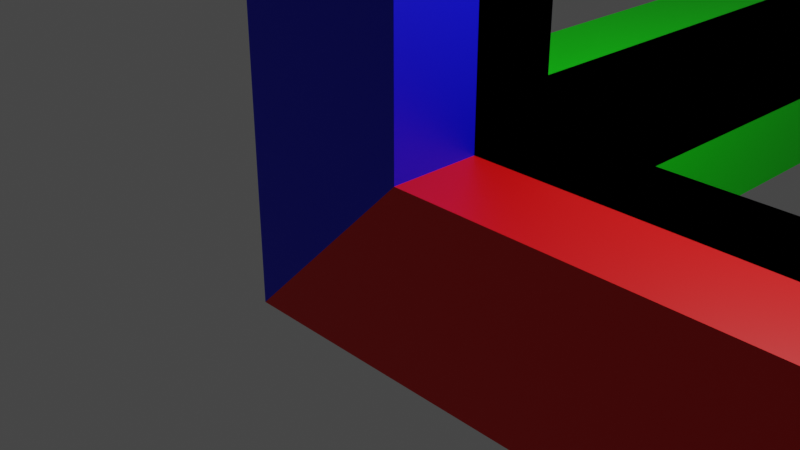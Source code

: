# Source: axes.blend  (saved by Blender 3.3.6; exported with 4.5.12 LTS)
import bpy
from mathutils import Matrix  # noqa: F401  (used for matrix-valued properties, if any)

bpy.ops.wm.read_factory_settings(use_empty=True)
scene = bpy.context.scene
scene.name = 'Scene'

# ---- collections
col_collection = bpy.data.collections.new('Collection'); scene.collection.children.link(col_collection)

# ---- materials (node trees are filled in below, after node groups)
mat_xaxis = bpy.data.materials.new('Xaxis')
mat_xaxis.alpha_threshold = 0.0
mat_xaxis.use_transparent_shadow = False
mat_xaxis.roughness = 0.5
mat_xaxis.line_color = (0.0, 0.0, 0.0, 1.0)
mat_yaxis = bpy.data.materials.new('Yaxis')
mat_yaxis.alpha_threshold = 0.0
mat_yaxis.use_transparent_shadow = False
mat_yaxis.roughness = 0.5
mat_yaxis.line_color = (0.0, 0.0, 0.0, 1.0)
mat_zaxis = bpy.data.materials.new('Zaxis')
mat_zaxis.alpha_threshold = 0.0
mat_zaxis.use_transparent_shadow = False
mat_zaxis.roughness = 0.5
mat_zaxis.line_color = (0.0, 0.0, 0.0, 1.0)

# ---- material node trees
mat_xaxis.use_nodes = True; mat_xaxis.node_tree.nodes.clear()
_N = mat_xaxis.node_tree.nodes; _L = mat_xaxis.node_tree.links
n0 = _N.new('ShaderNodeOutputMaterial'); n0.name = 'Material Output'; n0.location = (300, 300)
n1 = _N.new('ShaderNodeBsdfPrincipled'); n1.name = 'Principled BSDF'; n1.location = (10, 300)
n1.distribution = 'GGX'
n1.subsurface_method = 'RANDOM_WALK_SKIN'
n1.inputs[0].default_value = (0.8, 0.0, 0.0, 1.0)
n1.inputs[3].default_value = 1.45
n1.inputs[27].default_value = (0.0, 0.0, 0.0, 1.0)
n1.inputs[28].default_value = 1.0
_L.new(n1.outputs[0], n0.inputs[0])
n0.is_active_output = True
mat_yaxis.use_nodes = True; mat_yaxis.node_tree.nodes.clear()
_N = mat_yaxis.node_tree.nodes; _L = mat_yaxis.node_tree.links
n0 = _N.new('ShaderNodeOutputMaterial'); n0.name = 'Material Output'; n0.location = (300, 300)
n1 = _N.new('ShaderNodeBsdfPrincipled'); n1.name = 'Principled BSDF'; n1.location = (10, 300)
n1.distribution = 'GGX'
n1.subsurface_method = 'RANDOM_WALK_SKIN'
n1.inputs[0].default_value = (0.0, 0.8, 0.0, 1.0)
n1.inputs[3].default_value = 1.45
n1.inputs[27].default_value = (0.0, 0.0, 0.0, 1.0)
n1.inputs[28].default_value = 1.0
_L.new(n1.outputs[0], n0.inputs[0])
n0.is_active_output = True
mat_zaxis.use_nodes = True; mat_zaxis.node_tree.nodes.clear()
_N = mat_zaxis.node_tree.nodes; _L = mat_zaxis.node_tree.links
n0 = _N.new('ShaderNodeOutputMaterial'); n0.name = 'Material Output'; n0.location = (300, 300)
n1 = _N.new('ShaderNodeBsdfPrincipled'); n1.name = 'Principled BSDF'; n1.location = (10, 300)
n1.distribution = 'GGX'
n1.subsurface_method = 'RANDOM_WALK_SKIN'
n1.inputs[0].default_value = (0.0, 0.0, 0.8, 1.0)
n1.inputs[3].default_value = 1.45
n1.inputs[27].default_value = (0.0, 0.0, 0.0, 1.0)
n1.inputs[28].default_value = 1.0
_L.new(n1.outputs[0], n0.inputs[0])
n0.is_active_output = True

# ---- world
world_world = bpy.data.worlds.new('World'); scene.world = world_world
world_world.use_nodes = True; world_world.node_tree.nodes.clear()
_N = world_world.node_tree.nodes; _L = world_world.node_tree.links
n0 = _N.new('ShaderNodeOutputWorld'); n0.name = 'World Output'; n0.location = (300, 300)
n1 = _N.new('ShaderNodeBackground'); n1.name = 'Background'; n1.location = (10, 300)
n1.inputs[0].default_value = (0.05088, 0.05088, 0.05088, 1.0)
_L.new(n1.outputs[0], n0.inputs[0])
n0.is_active_output = True
world_world.color = (0.05088, 0.05088, 0.05088)
world_world.use_sun_shadow = False
world_world.sun_shadow_jitter_overblur = 0.0

# ---- cameras
cam_camera = bpy.data.cameras.new('Camera')
cam_camera.clip_end = 100.0
cam_camera.ortho_scale = 7.314

# ---- lights
light_light = bpy.data.lights.new('Light', 'POINT')
light_light.transmission_factor = 0.0
light_light.energy = 1000.0
light_light.shadow_soft_size = 0.1
light_light.shadow_maximum_resolution = 0.006
light_light.use_absolute_resolution = True

# ---- meshes
me_cube_003 = bpy.data.meshes.new('Cube.003')
me_cube_003.from_pydata([(0.0, 0.0, 0.0), (0.0, 1.0, 1.0), (1.0, 0.0, 1.0), (1.0, 1.0, 0.0), (1.0, 1.0, 1.0), (0.0, 50.0, 0.0), (0.0, 50.0, 1.0), (1.0, 50.0, 1.0), (1.0, 50.0, 0.0), (50.0, 1.0, 0.0), (50.0, 1.0, 1.0), (50.0, 0.0, 1.0), (50.0, 0.0, 0.0), (1.0, 1.0, 50.0), (0.0, 1.0, 50.0), (0.0, 0.0, 50.0), (1.0, 0.0, 50.0)], [], [(5, 6, 7, 8), (1, 6, 5, 0), (4, 7, 6, 1), (3, 8, 7, 4), (0, 5, 8, 3), (9, 10, 11, 12), (4, 10, 9, 3), (2, 11, 10, 4), (0, 12, 11, 2), (3, 9, 12, 0), (13, 14, 15, 16), (1, 14, 13, 4), (0, 15, 14, 1), (2, 16, 15, 0), (4, 13, 16, 2)])
me_cube_003.polygons.foreach_set('material_index', [1, 1, 1, 1, 1, 0, 0, 0, 0, 0, 2, 2, 2, 2, 2])
_uv = me_cube_003.uv_layers.new(name='UVMap')
_uv.uv.foreach_set('vector', [0.375, 0.25, 0.625, 0.25, 0.625, 0.5, 0.375, 0.5, 0.625, 0.25, 0.625, 0.25, 0.375, 0.25, 0.375, 0.25, 0.625, 0.5, 0.625, 0.5, 0.625, 0.25, 0.625, 0.25, 0.375, 0.5, 0.375, 0.5, 0.625, 0.5, 0.625, 0.5, 0.375, 0.25, 0.375, 0.25, 0.375, 0.5, 0.375, 0.5, 0.375, 0.5, 0.625, 0.5, 0.625, 0.75, 0.375, 0.75, 0.625, 0.5, 0.625, 0.5, 0.375, 0.5, 0.375, 0.5, 0.625, 0.75, 0.625, 0.75, 0.625, 0.5, 0.625, 0.5, 0.375, 0.75, 0.375, 0.75, 0.625, 0.75, 0.625, 0.75, 0.375, 0.5, 0.375, 0.5, 0.375, 0.75, 0.375, 0.75, 0.625, 0.5, 0.875, 0.5, 0.875, 0.75, 0.625, 0.75, 0.875, 0.5, 0.875, 0.5, 0.625, 0.5, 0.625, 0.5, 0.875, 0.75, 0.875, 0.75, 0.875, 0.5, 0.875, 0.5, 0.625, 0.75, 0.625, 0.75, 0.875, 0.75, 0.875, 0.75, 0.625, 0.5, 0.625, 0.5, 0.625, 0.75, 0.625, 0.75])
me_cube_003.materials.append(mat_xaxis)
me_cube_003.materials.append(mat_yaxis)
me_cube_003.materials.append(mat_zaxis)
me_cube_003.update()
me_cube = bpy.data.meshes.new('Cube')
me_cube.from_pydata([(-1.0, -1.0, -1.0), (-1.0, 1.0, 1.0), (1.0, -1.0, 1.0), (1.0, 1.0, -1.0), (1.0, 1.0, 1.0), (-1.0, -1.0, 30.0), (-1.0, 1.0, 30.0), (1.0, 1.0, 30.0), (1.0, -1.0, 30.0), (-1.0, 30.0, 1.0), (-1.0, 30.0, -1.0), (1.0, 30.0, -1.0), (1.0, 30.0, 1.0), (30.0, 1.0, 1.0), (30.0, 1.0, -1.0), (30.0, -1.0, -1.0), (30.0, -1.0, 1.0)], [], [(4, 3, 11, 12), (3, 4, 13, 14), (1, 0, 5, 6), (7, 6, 5, 8), (0, 2, 8, 5), (4, 1, 6, 7), (2, 4, 7, 8), (10, 9, 12, 11), (3, 0, 10, 11), (1, 4, 12, 9), (0, 1, 9, 10), (14, 13, 16, 15), (2, 0, 15, 16), (0, 3, 14, 15), (4, 2, 16, 13)])
me_cube.polygons.foreach_set('material_index', [1, 0, 2, 2, 2, 2, 2, 1, 1, 1, 1, 0, 0, 0, 0])
_uv = me_cube.uv_layers.new(name='UVMap')
_uv.uv.foreach_set('vector', [0.625, 0.5, 0.375, 0.5, 0.375, 0.5, 0.625, 0.5, 0.375, 0.5, 0.625, 0.5, 0.625, 0.5, 0.375, 0.5, 0.625, 0.25, 0.625, 0.0, 0.625, 0.0, 0.625, 0.25, 0.625, 0.5, 0.875, 0.5, 0.875, 0.75, 0.625, 0.75, 0.625, 1.0, 0.625, 0.75, 0.625, 0.75, 0.625, 1.0, 0.625, 0.5, 0.625, 0.25, 0.625, 0.25, 0.625, 0.5, 0.625, 0.75, 0.625, 0.5, 0.625, 0.5, 0.625, 0.75, 0.375, 0.25, 0.625, 0.25, 0.625, 0.5, 0.375, 0.5, 0.375, 0.5, 0.125, 0.5, 0.125, 0.5, 0.375, 0.5, 0.625, 0.25, 0.625, 0.5, 0.625, 0.5, 0.625, 0.25, 0.375, 0.25, 0.625, 0.25, 0.625, 0.25, 0.375, 0.25, 0.375, 0.5, 0.625, 0.5, 0.625, 0.75, 0.375, 0.75, 0.625, 0.75, 0.375, 0.75, 0.375, 0.75, 0.625, 0.75, 0.375, 0.75, 0.375, 0.5, 0.375, 0.5, 0.375, 0.75, 0.625, 0.5, 0.625, 0.75, 0.625, 0.75, 0.625, 0.5])
me_cube.materials.append(mat_xaxis)
me_cube.materials.append(mat_yaxis)
me_cube.materials.append(mat_zaxis)
me_cube.update()

# ---- objects
ob_light = bpy.data.objects.new('Light', light_light)
ob_camera = bpy.data.objects.new('Camera', cam_camera)
ob_cube = bpy.data.objects.new('Cube', me_cube_003)
ob_cube_001 = bpy.data.objects.new('Cube.001', me_cube)

# ---- transforms, parenting, visibility, modifiers, constraints
ob_light.location = (4.076, 1.005, 5.904)
ob_light.rotation_euler = (0.6503, 0.05522, 1.866)
ob_light.lock_rotations_4d = False
ob_light.empty_display_type = 'ARROWS'
ob_light.color = (0.0, 0.0, 0.0, 0.0)
ob_light.lineart.crease_threshold = 0.0
ob_camera.location = (7.359, -6.926, 4.958)
ob_camera.rotation_euler = (1.109, 0.0, 0.8149)
ob_camera.lock_rotations_4d = False
ob_camera.empty_display_type = 'ARROWS'
ob_camera.color = (0.0, 0.0, 0.0, 0.0)
ob_camera.display_type = 'WIRE'
ob_camera.lineart.crease_threshold = 0.0
ob_cube.location = (0.0, 0.0, 0.0)
ob_cube_001.location = (0.0, 0.0, 0.0)

# ---- collection membership
col_collection.objects.link(ob_light)
col_collection.objects.link(ob_camera)
col_collection.objects.link(ob_cube)
col_collection.objects.link(ob_cube_001)

# ---- scene / render settings (as saved in the file)
scene.camera = ob_camera
scene.frame_start = 1; scene.frame_end = 250; scene.frame_set(1)
scene.render.engine = 'BLENDER_EEVEE_NEXT'
scene.cycles.sampling_pattern = 'TABULATED_SOBOL'
scene.cycles.use_light_tree = False
scene.view_settings.view_transform = 'Filmic'
bpy.context.view_layer.update()
